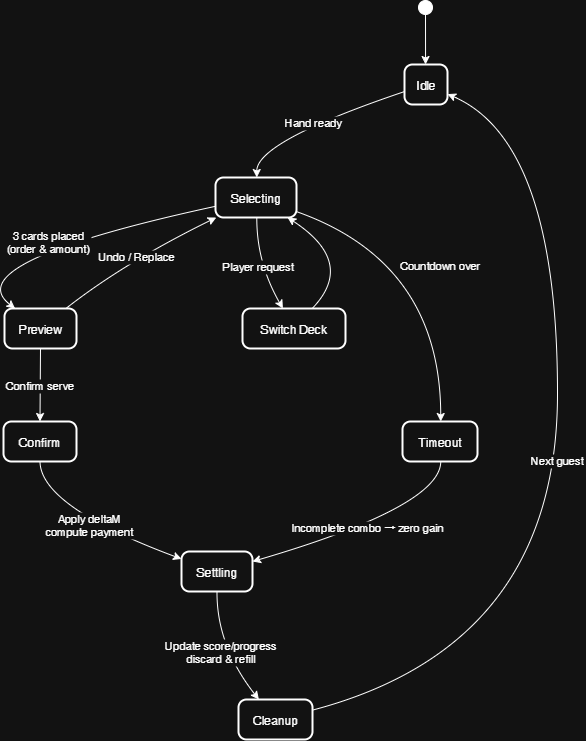

The diagram above was exported from draw.io. Its source (the exported page's mxGraphModel, read from the mxfile embedded in the PNG):
<mxGraphModel dx="1921" dy="884" grid="1" gridSize="10" guides="1" tooltips="1" connect="1" arrows="1" fold="1" page="1" pageScale="1" pageWidth="827" pageHeight="1169" math="0" shadow="0">
  <root>
    <mxCell id="0" />
    <mxCell id="1" parent="0" />
    <mxCell id="v8ROr6sgu3XWufSTsW_X-258" value="Idle" style="rounded=1;arcSize=20;strokeWidth=2" vertex="1" parent="1">
      <mxGeometry x="469" y="84" width="43" height="40" as="geometry" />
    </mxCell>
    <mxCell id="v8ROr6sgu3XWufSTsW_X-259" value="Selecting" style="rounded=1;arcSize=20;strokeWidth=2" vertex="1" parent="1">
      <mxGeometry x="280" y="197" width="81" height="40" as="geometry" />
    </mxCell>
    <mxCell id="v8ROr6sgu3XWufSTsW_X-260" value="Preview" style="rounded=1;arcSize=20;strokeWidth=2" vertex="1" parent="1">
      <mxGeometry x="69" y="328" width="72" height="40" as="geometry" />
    </mxCell>
    <mxCell id="v8ROr6sgu3XWufSTsW_X-261" value="Confirm" style="rounded=1;arcSize=20;strokeWidth=2" vertex="1" parent="1">
      <mxGeometry x="68" y="441" width="73" height="40" as="geometry" />
    </mxCell>
    <mxCell id="v8ROr6sgu3XWufSTsW_X-262" value="Settling" style="rounded=1;arcSize=20;strokeWidth=2" vertex="1" parent="1">
      <mxGeometry x="246" y="571" width="71" height="40" as="geometry" />
    </mxCell>
    <mxCell id="v8ROr6sgu3XWufSTsW_X-263" value="Cleanup" style="rounded=1;arcSize=20;strokeWidth=2" vertex="1" parent="1">
      <mxGeometry x="303" y="719" width="74" height="40" as="geometry" />
    </mxCell>
    <mxCell id="v8ROr6sgu3XWufSTsW_X-264" value="Timeout" style="rounded=1;arcSize=20;strokeWidth=2" vertex="1" parent="1">
      <mxGeometry x="467" y="441" width="75" height="40" as="geometry" />
    </mxCell>
    <mxCell id="v8ROr6sgu3XWufSTsW_X-265" value="Switch Deck" style="rounded=1;arcSize=20;strokeWidth=2" vertex="1" parent="1">
      <mxGeometry x="307" y="328" width="103" height="40" as="geometry" />
    </mxCell>
    <mxCell id="v8ROr6sgu3XWufSTsW_X-266" value="" style="ellipse;fillColor=strokeColor;" vertex="1" parent="1">
      <mxGeometry x="483" y="20" width="14" height="14" as="geometry" />
    </mxCell>
    <mxCell id="v8ROr6sgu3XWufSTsW_X-267" value="" style="curved=1;startArrow=none;;exitX=0.49;exitY=1;entryX=0.49;entryY=0;rounded=0;" edge="1" parent="1" source="v8ROr6sgu3XWufSTsW_X-266" target="v8ROr6sgu3XWufSTsW_X-258">
      <mxGeometry relative="1" as="geometry">
        <Array as="points" />
      </mxGeometry>
    </mxCell>
    <mxCell id="v8ROr6sgu3XWufSTsW_X-268" value="Hand ready" style="curved=1;startArrow=none;;exitX=-0.01;exitY=0.68;entryX=0.51;entryY=0;rounded=0;" edge="1" parent="1" source="v8ROr6sgu3XWufSTsW_X-258" target="v8ROr6sgu3XWufSTsW_X-259">
      <mxGeometry relative="1" as="geometry">
        <Array as="points">
          <mxPoint x="321" y="161" />
        </Array>
      </mxGeometry>
    </mxCell>
    <mxCell id="v8ROr6sgu3XWufSTsW_X-269" value="3 cards placed&#10;(order &amp; amount)" style="curved=1;startArrow=none;;exitX=0;exitY=0.72;entryX=0.14;entryY=-0.01;rounded=0;" edge="1" parent="1" source="v8ROr6sgu3XWufSTsW_X-259" target="v8ROr6sgu3XWufSTsW_X-260">
      <mxGeometry relative="1" as="geometry">
        <Array as="points">
          <mxPoint x="20" y="282" />
        </Array>
      </mxGeometry>
    </mxCell>
    <mxCell id="v8ROr6sgu3XWufSTsW_X-270" value="Undo / Replace" style="curved=1;startArrow=none;;exitX=0.86;exitY=-0.01;entryX=0.01;entryY=1;rounded=0;" edge="1" parent="1" source="v8ROr6sgu3XWufSTsW_X-260" target="v8ROr6sgu3XWufSTsW_X-259">
      <mxGeometry relative="1" as="geometry">
        <Array as="points">
          <mxPoint x="189" y="282" />
        </Array>
      </mxGeometry>
    </mxCell>
    <mxCell id="v8ROr6sgu3XWufSTsW_X-271" value="Confirm serve" style="curved=1;startArrow=none;;exitX=0.5;exitY=0.99;entryX=0.5;entryY=-0.01;rounded=0;" edge="1" parent="1" source="v8ROr6sgu3XWufSTsW_X-260" target="v8ROr6sgu3XWufSTsW_X-261">
      <mxGeometry relative="1" as="geometry">
        <Array as="points" />
      </mxGeometry>
    </mxCell>
    <mxCell id="v8ROr6sgu3XWufSTsW_X-272" value="Apply deltaM&#10;compute payment" style="curved=1;startArrow=none;;exitX=0.5;exitY=0.99;entryX=-0.01;entryY=0.18;rounded=0;" edge="1" parent="1" source="v8ROr6sgu3XWufSTsW_X-261" target="v8ROr6sgu3XWufSTsW_X-262">
      <mxGeometry relative="1" as="geometry">
        <Array as="points">
          <mxPoint x="105" y="526" />
        </Array>
      </mxGeometry>
    </mxCell>
    <mxCell id="v8ROr6sgu3XWufSTsW_X-273" value="Update score/progress&#10;discard &amp; refill" style="curved=1;startArrow=none;;exitX=0.5;exitY=1;entryX=0.28;entryY=0.01;rounded=0;" edge="1" parent="1" source="v8ROr6sgu3XWufSTsW_X-262" target="v8ROr6sgu3XWufSTsW_X-263">
      <mxGeometry relative="1" as="geometry">
        <Array as="points">
          <mxPoint x="281" y="665" />
        </Array>
      </mxGeometry>
    </mxCell>
    <mxCell id="v8ROr6sgu3XWufSTsW_X-274" value="Next guest" style="curved=1;startArrow=none;;exitX=0.99;exitY=0.27;entryX=0.98;entryY=0.73;rounded=0;" edge="1" parent="1" source="v8ROr6sgu3XWufSTsW_X-263" target="v8ROr6sgu3XWufSTsW_X-258">
      <mxGeometry relative="1" as="geometry">
        <Array as="points">
          <mxPoint x="622" y="665" />
          <mxPoint x="622" y="161" />
        </Array>
      </mxGeometry>
    </mxCell>
    <mxCell id="v8ROr6sgu3XWufSTsW_X-275" value="Countdown over" style="curved=1;startArrow=none;;exitX=1.01;exitY=0.86;entryX=0.51;entryY=-0.01;rounded=0;" edge="1" parent="1" source="v8ROr6sgu3XWufSTsW_X-259" target="v8ROr6sgu3XWufSTsW_X-264">
      <mxGeometry relative="1" as="geometry">
        <Array as="points">
          <mxPoint x="505" y="282" />
        </Array>
      </mxGeometry>
    </mxCell>
    <mxCell id="v8ROr6sgu3XWufSTsW_X-276" value="Incomplete combo → zero gain" style="curved=1;startArrow=none;;exitX=0.51;exitY=0.99;entryX=1;entryY=0.25;rounded=0;" edge="1" parent="1" source="v8ROr6sgu3XWufSTsW_X-264" target="v8ROr6sgu3XWufSTsW_X-262">
      <mxGeometry relative="1" as="geometry">
        <Array as="points">
          <mxPoint x="505" y="526" />
        </Array>
      </mxGeometry>
    </mxCell>
    <mxCell id="v8ROr6sgu3XWufSTsW_X-277" value="Player request" style="curved=1;startArrow=none;;exitX=0.51;exitY=1;entryX=0.39;entryY=-0.01;rounded=0;" edge="1" parent="1" source="v8ROr6sgu3XWufSTsW_X-259" target="v8ROr6sgu3XWufSTsW_X-265">
      <mxGeometry relative="1" as="geometry">
        <Array as="points">
          <mxPoint x="321" y="282" />
        </Array>
      </mxGeometry>
    </mxCell>
    <mxCell id="v8ROr6sgu3XWufSTsW_X-278" value="" style="curved=1;startArrow=none;;exitX=0.68;exitY=-0.01;entryX=0.89;entryY=1;rounded=0;" edge="1" parent="1" source="v8ROr6sgu3XWufSTsW_X-265" target="v8ROr6sgu3XWufSTsW_X-259">
      <mxGeometry relative="1" as="geometry">
        <Array as="points">
          <mxPoint x="421" y="282" />
        </Array>
      </mxGeometry>
    </mxCell>
  </root>
</mxGraphModel>